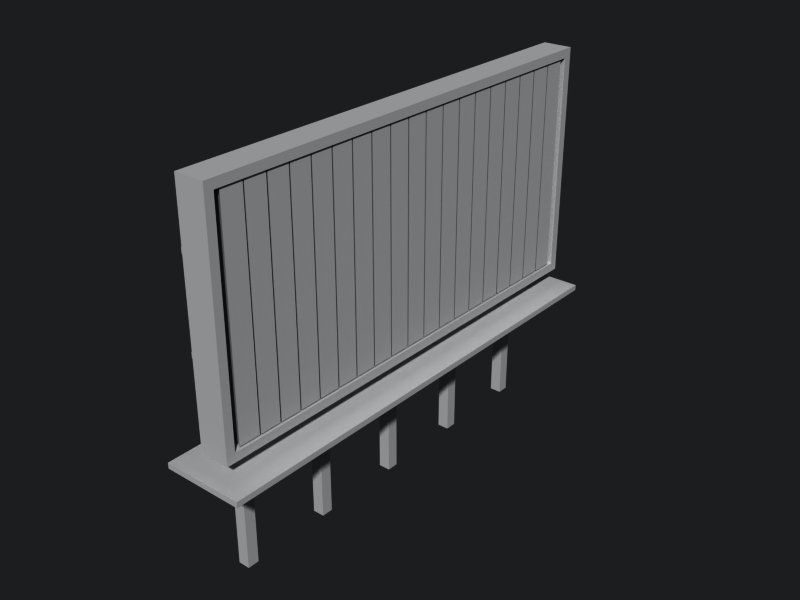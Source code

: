 # Source: billboard.blend  (saved by Blender 2.48.1; exported with 4.5.12 LTS)
import bpy
from mathutils import Matrix  # noqa: F401  (used for matrix-valued properties, if any)

bpy.ops.wm.read_factory_settings(use_empty=True)
scene = bpy.context.scene
scene.name = 'Scene'

# ---- collections
col_collection_1 = bpy.data.collections.new('Collection 1'); scene.collection.children.link(col_collection_1)

# ---- world
world_world = bpy.data.worlds.new('World'); scene.world = world_world
world_world.color = (0.108, 0.1144, 0.1215)
world_world.use_sun_shadow = False
world_world.sun_shadow_jitter_overblur = 0.0
world_world.cycles.sampling_method = 'MANUAL'
world_world.cycles.sample_map_resolution = 256

# ---- meshes
me_unwrap05_03___default = bpy.data.meshes.new('unwrap05_03 - Default')
me_unwrap05_03___default.from_pydata([(-0.6494, 9.904, 0.0), (-0.0101, 9.904, 0.0), (-0.6494, 10.54, 0.0), (-0.0101, 10.54, 0.0), (-0.6494, 9.904, 16.66), (-0.0101, 9.904, 16.66), (-0.6494, 10.54, 16.66), (-0.0101, 10.54, 16.66), (-0.6494, 4.794, 0.0), (-0.0101, 4.794, 0.0), (-0.6494, 5.433, 0.0), (-0.0101, 5.433, 0.0), (-0.6494, 4.794, 16.66), (-0.0101, 4.794, 16.66), (-0.6494, 5.433, 16.66), (-0.0101, 5.433, 16.66), (-0.6494, -0.3171, 0.0), (-0.0101, -0.3171, 0.0), (-0.6494, 0.3222, 0.0), (-0.0101, 0.3222, 0.0), (-0.6494, -0.3171, 16.66), (-0.0101, -0.3171, 16.66), (-0.6494, 0.3222, 16.66), (-0.0101, 0.3222, 16.66), (-0.6494, -5.428, 0.0), (-0.0101, -5.428, 0.0), (-0.6494, -4.789, 0.0), (-0.0101, -4.789, 0.0), (-0.6494, -5.428, 16.66), (-0.0101, -5.428, 16.66), (-0.6494, -4.789, 16.66), (-0.0101, -4.789, 16.66), (-0.6494, -10.54, 0.0), (-0.0101, -10.54, 0.0), (-0.6494, -9.899, 0.0), (-0.0101, -9.899, 0.0), (-0.6494, -10.54, 16.66), (-0.0101, -10.54, 16.66), (-0.6494, -9.899, 16.66), (-0.0101, -9.899, 16.66), (-0.03287, -12.62, 7.649), (1.579, -12.62, 7.649), (-0.03287, 12.64, 7.649), (1.579, 12.64, 7.649), (-0.03287, -12.62, 20.47), (1.579, -12.62, 20.47), (-0.03287, 12.64, 20.47), (1.579, 12.64, 20.47), (0.228, -12.13, 8.139), (1.579, -12.13, 8.139), (0.228, 12.15, 8.139), (1.579, 12.15, 8.139), (0.228, -12.13, 19.98), (1.579, -12.13, 19.98), (0.228, 12.15, 19.98), (1.579, 12.15, 19.98), (2.685, 13.21, 6.411), (-1.703, 13.21, 6.411), (-1.703, -13.2, 6.411), (2.685, -13.2, 6.411), (-1.703, -13.2, 6.726), (2.685, -13.2, 6.726), (2.685, 13.21, 6.726), (-1.703, 13.21, 6.726), (-0.03287, 11.92, 11.69), (-0.9708, 11.92, 11.69), (-0.9708, -11.91, 11.69), (-0.03287, -11.91, 11.69), (-0.9708, -11.91, 12.0), (-0.03287, -11.91, 12.0), (-0.03287, 11.92, 12.0), (-0.9708, 11.92, 12.0), (-0.03287, 11.92, 16.52), (-0.9708, 11.92, 16.52), (-0.9708, -11.91, 16.52), (-0.03287, -11.91, 16.52), (-0.9708, -11.91, 16.84), (-0.03287, -11.91, 16.84), (-0.03287, 11.92, 16.84), (-0.9708, 11.92, 16.84)], [], [(4, 0, 1, 5), (2, 6, 7, 3), (9, 13, 12, 8), (10, 14, 15, 11), (17, 21, 20, 16), (18, 22, 23, 19), (25, 29, 28, 24), (26, 30, 31, 27), (33, 37, 36, 32), (34, 38, 39, 35), (46, 44, 45, 47), (49, 51, 50, 48), (63, 60, 61, 62), (59, 61, 60, 58), (56, 62, 61, 59), (57, 63, 62, 56), (58, 60, 63, 57), (71, 68, 69, 70), (67, 69, 68, 66), (65, 71, 70, 64), (66, 68, 71, 65), (79, 76, 77, 78), (75, 77, 76, 74), (73, 79, 78, 72), (74, 76, 79, 73), (52, 48, 50, 54), (46, 42, 40, 44), (51, 43, 47, 55), (53, 45, 41, 49), (55, 47, 45, 53), (49, 41, 43, 51), (55, 54, 50, 51), (52, 53, 49, 48), (47, 43, 42, 46), (44, 40, 41, 45), (32, 36, 38, 34), (35, 39, 37, 33), (24, 28, 30, 26), (27, 31, 29, 25), (16, 20, 22, 18), (19, 23, 21, 17), (8, 12, 14, 10), (11, 15, 13, 9), (0, 4, 6, 2), (3, 7, 5, 1)])
_uv = me_unwrap05_03___default.uv_layers.new(name='UVTex')
_uv.uv.foreach_set('vector', [0.05886, 1.0, 0.05886, 0.0, 0.02047, 0.0, 0.02047, 1.0, 0.09723, 0.0, 0.09723, 1.0, 0.05885, 1.0, 0.05885, 0.0, 0.02047, 0.0, 0.02047, 1.0, 0.05886, 1.0, 0.05886, 0.0, 0.09723, 0.0, 0.09723, 1.0, 0.05885, 1.0, 0.05885, 0.0, 0.02047, 0.0, 0.02047, 1.0, 0.05886, 1.0, 0.05886, 0.0, 0.09723, 0.0, 0.09723, 1.0, 0.05885, 1.0, 0.05885, 0.0, 0.02047, 0.0, 0.02047, 1.0, 0.05886, 1.0, 0.05886, 0.0, 0.09723, 0.0, 0.09723, 1.0, 0.05885, 1.0, 0.05885, 0.0, 0.02047, 0.0, 0.02047, 1.0, 0.05886, 1.0, 0.05886, 0.0, 0.09723, 0.0, 0.09723, 1.0, 0.05885, 1.0, 0.05885, 0.0, 0.4792, 0.0127, 0.4792, 0.9314, 0.4205, 0.9314, 0.4205, 0.0127, 0.4205, 0.9136, 0.4205, 0.03053, 0.4697, 0.03053, 0.4697, 0.9136, 0.1354, 0.9902, 0.1354, 0.009804, 0.3016, 0.009804, 0.3016, 0.9902, 0.3016, 0.009804, 0.3016, 0.009804, 0.1354, 0.009804, 0.1354, 0.009804, 0.3016, 0.9902, 0.3016, 0.9902, 0.3016, 0.009804, 0.3016, 0.009804, 0.1354, 0.9902, 0.1354, 0.9902, 0.3016, 0.9902, 0.3016, 0.9902, 0.1354, 0.009804, 0.1354, 0.009804, 0.1354, 0.9902, 0.1354, 0.9902, 0.135, 0.9867, 0.135, 0.01334, 0.3009, 0.01334, 0.3009, 0.9867, 0.3009, 0.01334, 0.3009, 0.01334, 0.135, 0.01334, 0.135, 0.01334, 0.135, 0.9867, 0.135, 0.9867, 0.3009, 0.9867, 0.3009, 0.9867, 0.135, 0.01334, 0.135, 0.01334, 0.135, 0.9867, 0.135, 0.9867, 0.135, 0.9867, 0.135, 0.01334, 0.3009, 0.01334, 0.3009, 0.9867, 0.3009, 0.01334, 0.3009, 0.01334, 0.135, 0.01334, 0.135, 0.01334, 0.135, 0.9867, 0.135, 0.9867, 0.3009, 0.9867, 0.3009, 0.9867, 0.135, 0.01334, 0.135, 0.01334, 0.135, 0.9867, 0.135, 0.9867, 0.927, 0.9136, 0.4964, 0.9136, 0.4964, 0.03053, 0.927, 0.03053, 0.9448, 0.0127, 0.4786, 0.0127, 0.4786, 0.9314, 0.9448, 0.9314, 0.4964, 0.03053, 0.4786, 0.0127, 0.9448, 0.0127, 0.927, 0.03053, 0.927, 0.9136, 0.9448, 0.9314, 0.4786, 0.9314, 0.4964, 0.9136, 0.927, 0.03053, 0.9448, 0.0127, 0.9448, 0.9314, 0.927, 0.9136, 0.4964, 0.9136, 0.4786, 0.9314, 0.4786, 0.0127, 0.4964, 0.03053, 0.927, 0.9901, 0.927, 0.941, 0.4964, 0.941, 0.4964, 0.9901, 0.927, 0.941, 0.927, 0.9901, 0.4964, 0.9901, 0.4964, 0.941, 0.9448, 0.9901, 0.4786, 0.9901, 0.4786, 0.9315, 0.9448, 0.9315, 0.9448, 0.9315, 0.4786, 0.9315, 0.4786, 0.9901, 0.9448, 0.9901, 0.05886, 0.0, 0.05886, 1.0, 0.09724, 1.0, 0.09724, 0.0, 0.05885, 0.0, 0.05885, 1.0, 0.02047, 1.0, 0.02047, 0.0, 0.05886, 0.0, 0.05886, 1.0, 0.09724, 1.0, 0.09724, 0.0, 0.05885, 0.0, 0.05885, 1.0, 0.02047, 1.0, 0.02047, 0.0, 0.05886, 0.0, 0.05886, 1.0, 0.09724, 1.0, 0.09724, 0.0, 0.05885, 0.0, 0.05885, 1.0, 0.02047, 1.0, 0.02047, 0.0, 0.05886, 0.0, 0.05886, 1.0, 0.09724, 1.0, 0.09724, 0.0, 0.05885, 0.0, 0.05885, 1.0, 0.02047, 1.0, 0.02047, 0.0, 0.05886, 0.0, 0.05886, 1.0, 0.09724, 1.0, 0.09724, 0.0, 0.05885, 0.0, 0.05885, 1.0, 0.02047, 1.0, 0.02047, 0.0])
me_unwrap05_03___default.use_remesh_preserve_volume = False
me_unwrap05_03___default.use_remesh_preserve_attributes = False
me_unwrap05_03___default.use_mirror_vertex_groups = False
me_unwrap05_03___default.update()
me_cylinder20_01___defau = bpy.data.meshes.new('Cylinder20_01 - Defau')
me_cylinder20_01___defau.from_pydata([(1.724, -11.36, 8.147), (0.6836, -10.76, 8.147), (0.6836, -11.97, 8.147), (1.724, -11.36, 26.32), (0.6836, -10.76, 26.32), (0.6836, -11.97, 26.32), (1.724, -10.1, 8.147), (0.6836, -9.499, 8.147), (0.6836, -10.7, 8.147), (1.724, -10.1, 26.32), (0.6836, -9.499, 26.32), (0.6836, -10.7, 26.32), (1.724, -8.834, 8.147), (0.6836, -8.234, 8.147), (0.6836, -9.435, 8.147), (1.724, -8.834, 26.32), (0.6836, -8.234, 26.32), (0.6836, -9.435, 26.32), (1.724, -7.569, 8.147), (0.6836, -6.968, 8.147), (0.6836, -8.17, 8.147), (1.724, -7.569, 26.32), (0.6836, -6.968, 26.32), (0.6836, -8.17, 26.32), (1.724, -6.304, 8.147), (0.6836, -5.703, 8.147), (0.6836, -6.905, 8.147), (1.724, -6.304, 26.32), (0.6836, -5.703, 26.32), (0.6836, -6.905, 26.32), (1.724, -5.039, 8.147), (0.6836, -4.438, 8.147), (0.6836, -5.64, 8.147), (1.724, -5.039, 26.32), (0.6836, -4.438, 26.32), (0.6836, -5.64, 26.32), (1.724, -3.773, 8.147), (0.6836, -3.173, 8.147), (0.6836, -4.374, 8.147), (1.724, -3.773, 26.32), (0.6836, -3.173, 26.32), (0.6836, -4.374, 26.32), (1.724, -2.508, 8.147), (0.6836, -1.907, 8.147), (0.6836, -3.109, 8.147), (1.724, -2.508, 26.32), (0.6836, -1.907, 26.32), (0.6836, -3.109, 26.32), (1.724, -1.243, 8.147), (0.6836, -0.6421, 8.147), (0.6836, -1.844, 8.147), (1.724, -1.243, 26.32), (0.6836, -0.6421, 26.32), (0.6836, -1.844, 26.32), (1.724, 1.287, 8.147), (0.6836, 1.888, 8.147), (0.6836, 0.6866, 8.147), (1.724, 1.287, 26.32), (0.6836, 1.888, 26.32), (0.6836, 0.6866, 26.32), (1.724, 2.553, 8.147), (0.6836, 3.154, 8.147), (0.6836, 1.952, 8.147), (1.724, 2.553, 26.32), (0.6836, 3.154, 26.32), (0.6836, 1.952, 26.32), (1.724, 3.818, 8.147), (0.6836, 4.419, 8.147), (0.6836, 3.217, 8.147), (1.724, 3.818, 26.32), (0.6836, 4.419, 26.32), (0.6836, 3.217, 26.32), (1.724, 6.348, 8.147), (0.6836, 6.949, 8.147), (0.6836, 5.748, 8.147), (1.724, 6.348, 26.32), (0.6836, 6.949, 26.32), (0.6836, 5.748, 26.32), (1.724, 7.614, 8.147), (0.6836, 8.215, 8.147), (0.6836, 7.013, 8.147), (1.724, 7.614, 26.32), (0.6836, 8.215, 26.32), (0.6836, 7.013, 26.32), (1.724, 8.879, 8.147), (0.6836, 9.48, 8.147), (0.6836, 8.278, 8.147), (1.724, 8.879, 26.32), (0.6836, 9.48, 26.32), (0.6836, 8.278, 26.32), (1.724, 10.14, 8.147), (0.6836, 10.75, 8.147), (0.6836, 9.543, 8.147), (1.724, 10.14, 26.32), (0.6836, 10.75, 26.32), (0.6836, 9.543, 26.32), (1.724, 11.41, 8.147), (0.6836, 12.01, 8.147), (0.6836, 10.81, 8.147), (1.724, 11.41, 26.32), (0.6836, 12.01, 26.32), (0.6836, 10.81, 26.32), (1.724, 5.083, 8.147), (0.6836, 5.684, 8.147), (0.6836, 4.482, 8.147), (1.724, 5.083, 26.32), (0.6836, 5.684, 26.32), (0.6836, 4.482, 26.32), (1.724, 0.02225, 8.147), (0.6836, 0.6232, 8.147), (0.6836, -0.5787, 8.147), (1.724, 0.02225, 26.32), (0.6836, 0.6232, 26.32), (0.6836, -0.5787, 26.32)], [], [(3, 0, 1, 4), (7, 10, 9, 6), (13, 16, 15, 12), (19, 22, 21, 18), (25, 28, 27, 24), (31, 34, 33, 30), (37, 40, 39, 36), (43, 46, 45, 42), (49, 52, 51, 48), (55, 58, 57, 54), (61, 64, 63, 60), (67, 70, 69, 66), (73, 76, 75, 72), (79, 82, 81, 78), (85, 88, 87, 84), (91, 94, 93, 90), (97, 100, 99, 96), (103, 106, 105, 102), (109, 112, 111, 108), (108, 111, 113, 110), (110, 113, 112, 109), (102, 105, 107, 104), (104, 107, 106, 103), (96, 99, 101, 98), (98, 101, 100, 97), (90, 93, 95, 92), (92, 95, 94, 91), (84, 87, 89, 86), (86, 89, 88, 85), (78, 81, 83, 80), (80, 83, 82, 79), (72, 75, 77, 74), (74, 77, 76, 73), (66, 69, 71, 68), (68, 71, 70, 67), (60, 63, 65, 62), (62, 65, 64, 61), (54, 57, 59, 56), (56, 59, 58, 55), (48, 51, 53, 50), (50, 53, 52, 49), (42, 45, 47, 44), (44, 47, 46, 43), (36, 39, 41, 38), (38, 41, 40, 37), (30, 33, 35, 32), (32, 35, 34, 31), (24, 27, 29, 26), (26, 29, 28, 25), (18, 21, 23, 20), (20, 23, 22, 19), (12, 15, 17, 14), (14, 17, 16, 13), (6, 9, 11, 8), (8, 11, 10, 7), (0, 3, 5, 2), (2, 5, 4, 1)])
_uv = me_cylinder20_01___defau.uv_layers.new(name='UVTex')
_uv.uv.foreach_set('vector', [0.1567, 0.9977, 0.1567, 0.6719, 0.1169, 0.6719, 0.1169, 0.9977, 0.1588, 0.6719, 0.1588, 0.9977, 0.1985, 0.9977, 0.1985, 0.6719, 0.2006, 0.6719, 0.2006, 0.9977, 0.2404, 0.9977, 0.2404, 0.6719, 0.2425, 0.6719, 0.2425, 0.9977, 0.2822, 0.9977, 0.2822, 0.6719, 0.2843, 0.6719, 0.2843, 0.9977, 0.324, 0.9977, 0.324, 0.6719, 0.3261, 0.6719, 0.3261, 0.9977, 0.3659, 0.9977, 0.3659, 0.6719, 0.368, 0.6719, 0.368, 0.9977, 0.4077, 0.9977, 0.4077, 0.6719, 0.4098, 0.6719, 0.4098, 0.9977, 0.4495, 0.9977, 0.4495, 0.6719, 0.4516, 0.6719, 0.4516, 0.9977, 0.4914, 0.9977, 0.4914, 0.6719, 0.5353, 0.6719, 0.5353, 0.9977, 0.575, 0.9977, 0.575, 0.6719, 0.5771, 0.6719, 0.5771, 0.9977, 0.6169, 0.9977, 0.6169, 0.6719, 0.619, 0.6719, 0.619, 0.9977, 0.6587, 0.9977, 0.6587, 0.6719, 0.7026, 0.6719, 0.7026, 0.9977, 0.7424, 0.9977, 0.7424, 0.6719, 0.7445, 0.6719, 0.7445, 0.9977, 0.7842, 0.9977, 0.7842, 0.6719, 0.7863, 0.6719, 0.7863, 0.9977, 0.826, 0.9977, 0.826, 0.6719, 0.8281, 0.6719, 0.8281, 0.9977, 0.8679, 0.9977, 0.8679, 0.6719, 0.87, 0.6719, 0.87, 0.9977, 0.9097, 0.9977, 0.9097, 0.6719, 0.6608, 0.6719, 0.6608, 0.9977, 0.7005, 0.9977, 0.7005, 0.6719, 0.4935, 0.6719, 0.4935, 0.9977, 0.5332, 0.9977, 0.5332, 0.6719, 0.4935, 0.3387, 0.4935, 0.6645, 0.5332, 0.6645, 0.5332, 0.3387, 0.4935, 0.005448, 0.4935, 0.3313, 0.5332, 0.3313, 0.5332, 0.005448, 0.6608, 0.3387, 0.6608, 0.6645, 0.7005, 0.6645, 0.7005, 0.3387, 0.6608, 0.005448, 0.6608, 0.3313, 0.7005, 0.3313, 0.7005, 0.005448, 0.87, 0.3387, 0.87, 0.6645, 0.9097, 0.6645, 0.9097, 0.3387, 0.87, 0.005448, 0.87, 0.3313, 0.9097, 0.3313, 0.9097, 0.005448, 0.8281, 0.3387, 0.8281, 0.6645, 0.8679, 0.6645, 0.8679, 0.3387, 0.8281, 0.005448, 0.8281, 0.3313, 0.8679, 0.3313, 0.8679, 0.005448, 0.7863, 0.3387, 0.7863, 0.6645, 0.826, 0.6645, 0.826, 0.3387, 0.7863, 0.005448, 0.7863, 0.3313, 0.826, 0.3313, 0.826, 0.005448, 0.7445, 0.3387, 0.7445, 0.6645, 0.7842, 0.6645, 0.7842, 0.3387, 0.7445, 0.005448, 0.7445, 0.3313, 0.7842, 0.3313, 0.7842, 0.005448, 0.7026, 0.3387, 0.7026, 0.6645, 0.7424, 0.6645, 0.7424, 0.3387, 0.7026, 0.005448, 0.7026, 0.3313, 0.7424, 0.3313, 0.7424, 0.005448, 0.619, 0.3387, 0.619, 0.6645, 0.6587, 0.6645, 0.6587, 0.3387, 0.619, 0.005448, 0.619, 0.3313, 0.6587, 0.3313, 0.6587, 0.005448, 0.5771, 0.3387, 0.5771, 0.6645, 0.6169, 0.6645, 0.6169, 0.3387, 0.5771, 0.005448, 0.5771, 0.3313, 0.6169, 0.3313, 0.6169, 0.005448, 0.5353, 0.3387, 0.5353, 0.6645, 0.575, 0.6645, 0.575, 0.3387, 0.5353, 0.005448, 0.5353, 0.3313, 0.575, 0.3313, 0.575, 0.005448, 0.4516, 0.3387, 0.4516, 0.6645, 0.4914, 0.6645, 0.4914, 0.3387, 0.4516, 0.005448, 0.4516, 0.3313, 0.4914, 0.3313, 0.4914, 0.005448, 0.4098, 0.3387, 0.4098, 0.6645, 0.4495, 0.6645, 0.4495, 0.3387, 0.4098, 0.005448, 0.4098, 0.3313, 0.4495, 0.3313, 0.4495, 0.005448, 0.368, 0.3387, 0.368, 0.6645, 0.4077, 0.6645, 0.4077, 0.3387, 0.368, 0.005448, 0.368, 0.3313, 0.4077, 0.3313, 0.4077, 0.005448, 0.3261, 0.3387, 0.3261, 0.6645, 0.3659, 0.6645, 0.3659, 0.3387, 0.3261, 0.005448, 0.3261, 0.3313, 0.3659, 0.3313, 0.3659, 0.005448, 0.2843, 0.3387, 0.2843, 0.6645, 0.324, 0.6645, 0.324, 0.3387, 0.2843, 0.005448, 0.2843, 0.3313, 0.324, 0.3313, 0.324, 0.005448, 0.2425, 0.3387, 0.2425, 0.6645, 0.2822, 0.6645, 0.2822, 0.3387, 0.2425, 0.005448, 0.2425, 0.3313, 0.2822, 0.3313, 0.2822, 0.005448, 0.2006, 0.3387, 0.2006, 0.6645, 0.2404, 0.6645, 0.2404, 0.3387, 0.2006, 0.005448, 0.2006, 0.3313, 0.2404, 0.3313, 0.2404, 0.005448, 0.1588, 0.3387, 0.1588, 0.6645, 0.1985, 0.6645, 0.1985, 0.3387, 0.1588, 0.005448, 0.1588, 0.3313, 0.1985, 0.3313, 0.1985, 0.005448, 0.1169, 0.3387, 0.1169, 0.6645, 0.1567, 0.6645, 0.1567, 0.3387, 0.1169, 0.005448, 0.1169, 0.3313, 0.1567, 0.3313, 0.1567, 0.005448])
me_cylinder20_01___defau.use_remesh_preserve_volume = False
me_cylinder20_01___defau.use_remesh_preserve_attributes = False
me_cylinder20_01___defau.use_mirror_vertex_groups = False
me_cylinder20_01___defau.update()

# ---- objects
ob_unwrap05_03___default = bpy.data.objects.new('unwrap05_03 - Default', me_unwrap05_03___default)
ob_cylinder20_01___defau = bpy.data.objects.new('Cylinder20_01 - Defau', me_cylinder20_01___defau)

# ---- transforms, parenting, visibility, modifiers, constraints
ob_unwrap05_03___default.location = (0.03298, -2.045, 0.0)
ob_unwrap05_03___default.scale = (0.1, 0.1, 0.1)
ob_unwrap05_03___default.lock_rotations_4d = False
ob_unwrap05_03___default.empty_display_type = 'ARROWS'
ob_unwrap05_03___default.color = (0.0, 0.0, 0.0, 1.0)
ob_unwrap05_03___default.lineart.crease_threshold = 0.0
ob_cylinder20_01___defau.location = (0.2487, -2.042, 0.2903)
ob_cylinder20_01___defau.rotation_euler = (0.0, -0.0, -3.142)
ob_cylinder20_01___defau.scale = (0.09865, -0.09865, 0.06511)
ob_cylinder20_01___defau.lock_rotations_4d = False
ob_cylinder20_01___defau.empty_display_type = 'ARROWS'
ob_cylinder20_01___defau.color = (0.0, 0.0, 0.0, 1.0)
ob_cylinder20_01___defau.lineart.crease_threshold = 0.0

# ---- collection membership
col_collection_1.objects.link(ob_unwrap05_03___default)
col_collection_1.objects.link(ob_cylinder20_01___defau)

# ---- scene / render settings (as saved in the file)
scene.frame_start = 1; scene.frame_end = 250; scene.frame_set(1)
scene.render.engine = 'BLENDER_EEVEE_NEXT'
scene.render.image_settings.file_format = 'JPEG'
scene.render.image_settings.color_mode = 'RGB'
scene.render.image_settings.compression = 90
scene.render.resolution_x = 640
scene.render.resolution_y = 480
scene.render.pixel_aspect_x = 100.0
scene.render.pixel_aspect_y = 100.0
scene.render.fps = 25
scene.render.dither_intensity = 0.0
scene.render.use_compositing = False
scene.render.use_sequencer = False
scene.render.bake_margin = 2
scene.render.bake_bias = 0.0
scene.render.use_stamp_time = False
scene.render.use_stamp_date = False
scene.render.use_stamp_frame = False
scene.render.use_stamp_camera = False
scene.render.use_stamp_scene = False
scene.render.use_stamp_filename = False
scene.render.use_stamp_render_time = False
scene.render.stamp_font_size = 0
scene.cycles.use_denoising = False
scene.cycles.samples = 10
scene.cycles.sampling_pattern = 'TABULATED_SOBOL'
scene.cycles.light_sampling_threshold = 0.0
scene.cycles.use_adaptive_sampling = False
scene.cycles.use_light_tree = False
scene.cycles.blur_glossy = 0.0
scene.cycles.volume_bounces = 1
scene.cycles.pixel_filter_type = 'GAUSSIAN'
scene.cycles.sample_clamp_indirect = 0.0
scene.view_settings.view_transform = 'Raw'
bpy.context.view_layer.update()

# ---- added for rendering (the .blend has no active camera and no usable light): camera, sun
cam_auto = bpy.data.cameras.new('AutoCamera')
cam_auto.lens = 50.0
cam_auto.sensor_width = 36.0
cam_auto.clip_end = 1000.0
ob_auto_camera = bpy.data.objects.new('AutoCamera', cam_auto)
scene.collection.objects.link(ob_auto_camera)
ob_auto_camera.location = (3.19995, -5.78572, 3.5176)
ob_auto_camera.rotation_euler = (1.09748, -7.21219e-08, 0.694738)
scene.camera = ob_auto_camera
light_auto_sun = bpy.data.lights.new('AutoSun', 'SUN')
light_auto_sun.energy = 3.0
light_auto_sun.angle = 0.0523599
ob_auto_sun = bpy.data.objects.new('AutoSun', light_auto_sun)
scene.collection.objects.link(ob_auto_sun)
ob_auto_sun.rotation_euler = (0.872665, 0.174533, 0.523599)
bpy.context.view_layer.update()
